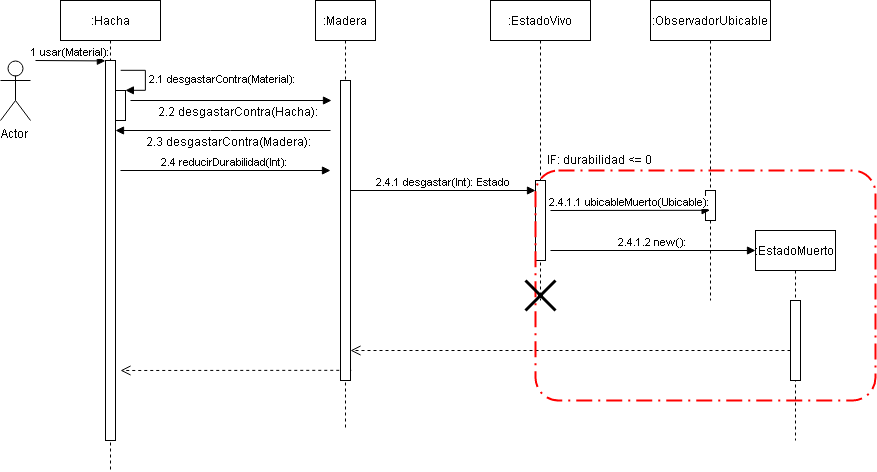

The diagram above was exported from draw.io. Its source (the exported page's mxGraphModel, read from the mxfile embedded in the PNG):
<mxGraphModel dx="941" dy="529" grid="1" gridSize="10" guides="1" tooltips="1" connect="1" arrows="1" fold="1" page="1" pageScale="1" pageWidth="1169" pageHeight="827" math="0" shadow="0">
  <root>
    <mxCell id="0" />
    <mxCell id="1" parent="0" />
    <mxCell id="wNRX40_b3Bjy5B-9R2LS-1" value="Actor" style="shape=umlActor;verticalLabelPosition=bottom;labelBackgroundColor=#ffffff;verticalAlign=top;html=1;" vertex="1" parent="1">
      <mxGeometry y="60" width="30" height="60" as="geometry" />
    </mxCell>
    <mxCell id="wNRX40_b3Bjy5B-9R2LS-2" value=":Hacha" style="shape=umlLifeline;perimeter=lifelinePerimeter;whiteSpace=wrap;html=1;container=1;collapsible=0;recursiveResize=0;outlineConnect=0;" vertex="1" parent="1">
      <mxGeometry x="60" width="100" height="470" as="geometry" />
    </mxCell>
    <mxCell id="wNRX40_b3Bjy5B-9R2LS-3" value="" style="html=1;points=[];perimeter=orthogonalPerimeter;" vertex="1" parent="wNRX40_b3Bjy5B-9R2LS-2">
      <mxGeometry x="45" y="60" width="10" height="380" as="geometry" />
    </mxCell>
    <mxCell id="wNRX40_b3Bjy5B-9R2LS-4" value="1 usar(Material):" style="html=1;verticalAlign=bottom;endArrow=block;entryX=0;entryY=0;" edge="1" parent="wNRX40_b3Bjy5B-9R2LS-2" target="wNRX40_b3Bjy5B-9R2LS-3">
      <mxGeometry relative="1" as="geometry">
        <mxPoint x="-25" y="60" as="sourcePoint" />
      </mxGeometry>
    </mxCell>
    <mxCell id="wNRX40_b3Bjy5B-9R2LS-5" value="" style="html=1;points=[];perimeter=orthogonalPerimeter;" vertex="1" parent="wNRX40_b3Bjy5B-9R2LS-2">
      <mxGeometry x="55" y="90" width="10" height="30" as="geometry" />
    </mxCell>
    <mxCell id="wNRX40_b3Bjy5B-9R2LS-6" value="2.1 desgastarContra(Material):" style="edgeStyle=orthogonalEdgeStyle;html=1;align=left;spacingLeft=2;endArrow=block;rounded=0;entryX=1;entryY=0;" edge="1" parent="wNRX40_b3Bjy5B-9R2LS-2" target="wNRX40_b3Bjy5B-9R2LS-5">
      <mxGeometry relative="1" as="geometry">
        <mxPoint x="60" y="70" as="sourcePoint" />
        <Array as="points">
          <mxPoint x="85" y="70" />
        </Array>
      </mxGeometry>
    </mxCell>
    <mxCell id="wNRX40_b3Bjy5B-9R2LS-7" value="" style="html=1;verticalAlign=bottom;endArrow=block;" edge="1" parent="wNRX40_b3Bjy5B-9R2LS-2">
      <mxGeometry width="80" relative="1" as="geometry">
        <mxPoint x="70" y="100" as="sourcePoint" />
        <mxPoint x="271" y="100" as="targetPoint" />
      </mxGeometry>
    </mxCell>
    <mxCell id="wNRX40_b3Bjy5B-9R2LS-8" value="2.2 desgastarContra(Hacha):" style="text;html=1;resizable=0;points=[];align=center;verticalAlign=middle;labelBackgroundColor=#ffffff;" vertex="1" connectable="0" parent="wNRX40_b3Bjy5B-9R2LS-7">
      <mxGeometry x="-0.3861" y="4" relative="1" as="geometry">
        <mxPoint x="46" y="14.5" as="offset" />
      </mxGeometry>
    </mxCell>
    <mxCell id="wNRX40_b3Bjy5B-9R2LS-9" value="2.4 reducirDurabilidad(Int):" style="html=1;verticalAlign=bottom;endArrow=block;" edge="1" parent="wNRX40_b3Bjy5B-9R2LS-2">
      <mxGeometry width="80" relative="1" as="geometry">
        <mxPoint x="60" y="170" as="sourcePoint" />
        <mxPoint x="270" y="170" as="targetPoint" />
      </mxGeometry>
    </mxCell>
    <mxCell id="wNRX40_b3Bjy5B-9R2LS-10" value="" style="html=1;verticalAlign=bottom;endArrow=open;dashed=1;endSize=8;exitX=1.033;exitY=0.967;exitDx=0;exitDy=0;exitPerimeter=0;" edge="1" parent="wNRX40_b3Bjy5B-9R2LS-2" source="wNRX40_b3Bjy5B-9R2LS-12">
      <mxGeometry relative="1" as="geometry">
        <mxPoint x="140" y="370" as="sourcePoint" />
        <mxPoint x="60" y="370" as="targetPoint" />
      </mxGeometry>
    </mxCell>
    <mxCell id="wNRX40_b3Bjy5B-9R2LS-11" value=":Madera" style="shape=umlLifeline;perimeter=lifelinePerimeter;whiteSpace=wrap;html=1;container=1;collapsible=0;recursiveResize=0;outlineConnect=0;" vertex="1" parent="1">
      <mxGeometry x="315" width="60" height="430" as="geometry" />
    </mxCell>
    <mxCell id="wNRX40_b3Bjy5B-9R2LS-12" value="" style="html=1;points=[];perimeter=orthogonalPerimeter;" vertex="1" parent="wNRX40_b3Bjy5B-9R2LS-11">
      <mxGeometry x="25" y="80" width="10" height="300" as="geometry" />
    </mxCell>
    <mxCell id="wNRX40_b3Bjy5B-9R2LS-13" value="2.4.1 desgastar(Int): Estado" style="html=1;verticalAlign=bottom;endArrow=block;" edge="1" parent="wNRX40_b3Bjy5B-9R2LS-11" target="wNRX40_b3Bjy5B-9R2LS-18">
      <mxGeometry width="80" relative="1" as="geometry">
        <mxPoint x="35" y="190" as="sourcePoint" />
        <mxPoint x="195" y="190" as="targetPoint" />
      </mxGeometry>
    </mxCell>
    <mxCell id="wNRX40_b3Bjy5B-9R2LS-14" value="" style="html=1;verticalAlign=bottom;endArrow=open;dashed=1;endSize=8;" edge="1" parent="wNRX40_b3Bjy5B-9R2LS-11" source="wNRX40_b3Bjy5B-9R2LS-23">
      <mxGeometry relative="1" as="geometry">
        <mxPoint x="115" y="350" as="sourcePoint" />
        <mxPoint x="35" y="350" as="targetPoint" />
      </mxGeometry>
    </mxCell>
    <mxCell id="wNRX40_b3Bjy5B-9R2LS-15" value="" style="html=1;verticalAlign=bottom;endArrow=block;" edge="1" parent="1" target="wNRX40_b3Bjy5B-9R2LS-3">
      <mxGeometry x="0.0233" y="100" width="80" relative="1" as="geometry">
        <mxPoint x="330" y="130" as="sourcePoint" />
        <mxPoint x="270" y="180" as="targetPoint" />
        <Array as="points">
          <mxPoint x="220" y="130" />
        </Array>
        <mxPoint as="offset" />
      </mxGeometry>
    </mxCell>
    <mxCell id="wNRX40_b3Bjy5B-9R2LS-16" value="2.3 desgastarContra(Madera):" style="text;html=1;resizable=0;points=[];align=center;verticalAlign=middle;labelBackgroundColor=#ffffff;" vertex="1" connectable="0" parent="wNRX40_b3Bjy5B-9R2LS-15">
      <mxGeometry x="0.5721" y="2" relative="1" as="geometry">
        <mxPoint x="67" y="8" as="offset" />
      </mxGeometry>
    </mxCell>
    <mxCell id="wNRX40_b3Bjy5B-9R2LS-17" value=":EstadoVivo&lt;br&gt;" style="shape=umlLifeline;perimeter=lifelinePerimeter;whiteSpace=wrap;html=1;container=1;collapsible=0;recursiveResize=0;outlineConnect=0;" vertex="1" parent="1">
      <mxGeometry x="490" width="100" height="300" as="geometry" />
    </mxCell>
    <mxCell id="wNRX40_b3Bjy5B-9R2LS-18" value="" style="html=1;points=[];perimeter=orthogonalPerimeter;" vertex="1" parent="wNRX40_b3Bjy5B-9R2LS-17">
      <mxGeometry x="45" y="180" width="10" height="80" as="geometry" />
    </mxCell>
    <mxCell id="wNRX40_b3Bjy5B-9R2LS-19" value="" style="rounded=1;arcSize=10;dashed=1;strokeColor=#FF0000;fillColor=none;gradientColor=none;dashPattern=8 3 1 3;strokeWidth=2;" vertex="1" parent="1">
      <mxGeometry x="535" y="170" width="340" height="230" as="geometry" />
    </mxCell>
    <mxCell id="wNRX40_b3Bjy5B-9R2LS-20" value="IF: durabilidad &amp;lt;= 0" style="text;html=1;resizable=0;points=[];autosize=1;align=left;verticalAlign=top;spacingTop=-4;" vertex="1" parent="1">
      <mxGeometry x="545" y="150" width="120" height="20" as="geometry" />
    </mxCell>
    <mxCell id="wNRX40_b3Bjy5B-9R2LS-21" value="2.4.1.2 new():" style="html=1;verticalAlign=bottom;endArrow=block;" edge="1" parent="1" target="wNRX40_b3Bjy5B-9R2LS-22">
      <mxGeometry width="80" relative="1" as="geometry">
        <mxPoint x="550" y="250" as="sourcePoint" />
        <mxPoint x="630" y="230" as="targetPoint" />
        <mxPoint as="offset" />
      </mxGeometry>
    </mxCell>
    <mxCell id="wNRX40_b3Bjy5B-9R2LS-22" value=":EstadoMuerto" style="html=1;points=[];perimeter=orthogonalPerimeter;shape=umlLifeline;participant=label;fontFamily=Helvetica;fontSize=12;fontColor=#000000;align=center;strokeColor=#000000;fillColor=#ffffff;recursiveResize=0;container=1;collapsible=0;" vertex="1" parent="1">
      <mxGeometry x="755" y="230" width="80" height="210" as="geometry" />
    </mxCell>
    <mxCell id="wNRX40_b3Bjy5B-9R2LS-23" value="" style="html=1;points=[];perimeter=orthogonalPerimeter;" vertex="1" parent="wNRX40_b3Bjy5B-9R2LS-22">
      <mxGeometry x="35" y="70" width="10" height="80" as="geometry" />
    </mxCell>
    <mxCell id="wNRX40_b3Bjy5B-9R2LS-24" value="" style="shape=umlDestroy;whiteSpace=wrap;html=1;strokeWidth=3;" vertex="1" parent="1">
      <mxGeometry x="525" y="280" width="30" height="30" as="geometry" />
    </mxCell>
    <mxCell id="wNRX40_b3Bjy5B-9R2LS-25" value=":ObservadorUbicable" style="shape=umlLifeline;perimeter=lifelinePerimeter;whiteSpace=wrap;html=1;container=1;collapsible=0;recursiveResize=0;outlineConnect=0;strokeColor=#000000;" vertex="1" parent="1">
      <mxGeometry x="650" width="120" height="300" as="geometry" />
    </mxCell>
    <mxCell id="wNRX40_b3Bjy5B-9R2LS-26" value="" style="html=1;points=[];perimeter=orthogonalPerimeter;strokeColor=#000000;" vertex="1" parent="wNRX40_b3Bjy5B-9R2LS-25">
      <mxGeometry x="55" y="190" width="10" height="30" as="geometry" />
    </mxCell>
    <mxCell id="wNRX40_b3Bjy5B-9R2LS-29" value="2.4.1.1 ubicableMuerto(Ubicable):" style="html=1;verticalAlign=bottom;endArrow=block;entryX=0.5;entryY=0.667;entryDx=0;entryDy=0;entryPerimeter=0;" edge="1" parent="1" target="wNRX40_b3Bjy5B-9R2LS-26">
      <mxGeometry width="80" relative="1" as="geometry">
        <mxPoint x="550" y="210" as="sourcePoint" />
        <mxPoint x="630" y="210" as="targetPoint" />
      </mxGeometry>
    </mxCell>
  </root>
</mxGraphModel>